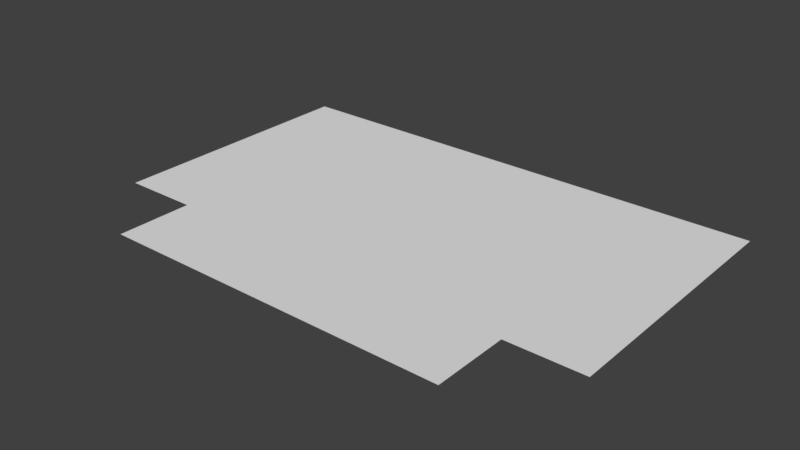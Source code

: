# Source: leftrightT.blend  (saved by Blender 2.78.0; exported with 4.5.12 LTS)
import bpy
from mathutils import Matrix  # noqa: F401  (used for matrix-valued properties, if any)

bpy.ops.wm.read_factory_settings(use_empty=True)
scene = bpy.context.scene
scene.name = 'Scene'

# ---- collections
col_collection_1 = bpy.data.collections.new('Collection 1'); scene.collection.children.link(col_collection_1)

# ---- world
world_world = bpy.data.worlds.new('World'); scene.world = world_world
world_world.color = (0.05088, 0.05088, 0.05088)
world_world.use_sun_shadow = False
world_world.sun_shadow_jitter_overblur = 0.0
world_world.cycles.sampling_method = 'MANUAL'

# ---- meshes
me_plane = bpy.data.meshes.new('Plane')
me_plane.from_pydata([(-5.0, 6.75, 0.0), (-5.0, 1.5, 0.0), (5.0, 6.75, 0.0), (5.0, 1.5, 0.0), (3.5, 1.5, 0.0), (-3.5, 1.5, 0.0), (3.5, 0.0, 0.0), (-3.5, 0.0, 0.0)], [], [(0, 1, 3, 2), (7, 6, 4, 5)])
me_plane.use_remesh_preserve_volume = False
me_plane.use_remesh_preserve_attributes = False
me_plane.use_mirror_vertex_groups = False
me_plane.update()

# ---- objects
ob_plane = bpy.data.objects.new('Plane', me_plane)

# ---- transforms, parenting, visibility, modifiers, constraints
ob_plane.location = (0.0, 0.0, 0.0)
ob_plane.lineart.crease_threshold = 0.0

# ---- collection membership
col_collection_1.objects.link(ob_plane)

# ---- scene / render settings (as saved in the file)
scene.frame_start = 1; scene.frame_end = 250; scene.frame_set(1)
scene.render.engine = 'BLENDER_EEVEE_NEXT'
scene.render.resolution_percentage = 50
scene.render.dither_intensity = 0.0
scene.cycles.use_denoising = False
scene.cycles.samples = 128
scene.cycles.sampling_pattern = 'TABULATED_SOBOL'
scene.cycles.light_sampling_threshold = 0.0
scene.cycles.use_adaptive_sampling = False
scene.cycles.use_light_tree = False
scene.cycles.blur_glossy = 0.0
scene.cycles.sample_clamp_indirect = 0.0
scene.view_settings.view_transform = 'Standard'
bpy.context.view_layer.update()

# ---- added for rendering (the .blend has no active camera and no usable light): camera, sun
cam_auto = bpy.data.cameras.new('AutoCamera')
cam_auto.lens = 50.0
cam_auto.sensor_width = 36.0
cam_auto.clip_end = 1000.0
ob_auto_camera = bpy.data.objects.new('AutoCamera', cam_auto)
scene.collection.objects.link(ob_auto_camera)
ob_auto_camera.location = (11.1628, -10.0203, 8.93021)
ob_auto_camera.rotation_euler = (1.09748, -7.21219e-08, 0.694738)
scene.camera = ob_auto_camera
light_auto_sun = bpy.data.lights.new('AutoSun', 'SUN')
light_auto_sun.energy = 3.0
light_auto_sun.angle = 0.0523599
ob_auto_sun = bpy.data.objects.new('AutoSun', light_auto_sun)
scene.collection.objects.link(ob_auto_sun)
ob_auto_sun.rotation_euler = (0.872665, 0.174533, 0.523599)
bpy.context.view_layer.update()
